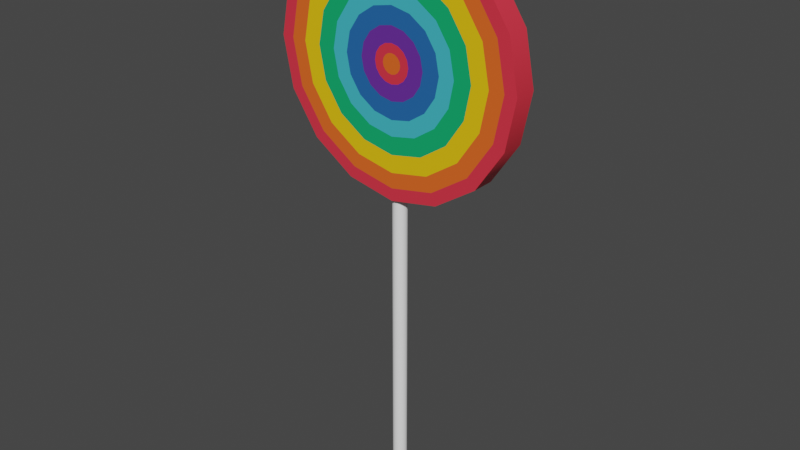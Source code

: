 # Source: LollipopAmmunition.blend  (saved by Blender 3.1.7; exported with 4.5.12 LTS)
import bpy
from mathutils import Matrix  # noqa: F401  (used for matrix-valued properties, if any)

bpy.ops.wm.read_factory_settings(use_empty=True)
scene = bpy.context.scene
scene.name = 'Scene'

# ---- collections
col_collection = bpy.data.collections.new('Collection'); scene.collection.children.link(col_collection)

# ---- materials (node trees are filled in below, after node groups)
mat_material = bpy.data.materials.new('Material')
mat_material.alpha_threshold = 0.0
mat_material.use_transparent_shadow = False
mat_material.line_color = (0.0, 0.0, 0.0, 1.0)
mat_red = bpy.data.materials.new('Red')
mat_red.use_transparent_shadow = False
mat_orange = bpy.data.materials.new('Orange')
mat_orange.use_transparent_shadow = False
mat_yellow = bpy.data.materials.new('Yellow')
mat_yellow.use_transparent_shadow = False
mat_green = bpy.data.materials.new('Green')
mat_green.use_transparent_shadow = False
mat_blue_lighter = bpy.data.materials.new('Blue-lighter')
mat_blue_lighter.use_transparent_shadow = False
mat_blue_darker = bpy.data.materials.new('Blue-darker')
mat_blue_darker.use_transparent_shadow = False
mat_purple = bpy.data.materials.new('Purple')
mat_purple.use_transparent_shadow = False

# ---- node groups
ng_auto_smooth = bpy.data.node_groups.new('Auto Smooth', 'GeometryNodeTree')
_s = ng_auto_smooth.interface.new_socket(name='Geometry', in_out='OUTPUT', socket_type='NodeSocketGeometry')
_s = ng_auto_smooth.interface.new_socket(name='Geometry', in_out='INPUT', socket_type='NodeSocketGeometry')
_s = ng_auto_smooth.interface.new_socket(name='Angle', in_out='INPUT', socket_type='NodeSocketFloat')
_s.subtype = 'ANGLE'
_s.min_value = 0.0
_s.max_value = 3.142
ng_auto_smooth.is_modifier = True
_N = ng_auto_smooth.nodes; _L = ng_auto_smooth.links
n0 = _N.new('NodeGroupOutput'); n0.name = 'Group Output'; n0.location = (480, -100)
n1 = _N.new('NodeGroupInput'); n1.name = 'Group Input'; n1.location = (-420, -300)
n2 = _N.new('NodeGroupInput'); n2.name = 'Group Input.001'; n2.location = (-60, -100)
n3 = _N.new('GeometryNodeSetShadeSmooth'); n3.name = 'Set Shade Smooth'; n3.location = (120, -100)
n3.domain = 'EDGE'
n4 = _N.new('GeometryNodeSetShadeSmooth'); n4.name = 'Set Shade Smooth.001'; n4.location = (300, -100)
n5 = _N.new('GeometryNodeInputMeshEdgeAngle'); n5.name = 'Edge Angle'; n5.location = (-420, -220)
n6 = _N.new('GeometryNodeInputEdgeSmooth'); n6.name = 'Is Edge Smooth'; n6.location = (-60, -160)
n7 = _N.new('GeometryNodeInputShadeSmooth'); n7.name = 'Is Face Smooth'; n7.location = (-240, -340)
n8 = _N.new('FunctionNodeBooleanMath'); n8.name = 'Boolean Math'; n8.location = (-60, -220)
n9 = _N.new('FunctionNodeCompare'); n9.name = 'Compare'; n9.location = (-240, -180)
n9.operation = 'LESS_EQUAL'
_L.new(n5.outputs[0], n9.inputs[0])
_L.new(n4.outputs[0], n0.inputs[0])
_L.new(n1.outputs[1], n9.inputs[1])
_L.new(n9.outputs[0], n8.inputs[0])
_L.new(n7.outputs[0], n8.inputs[1])
_L.new(n2.outputs[0], n3.inputs[0])
_L.new(n6.outputs[0], n3.inputs[1])
_L.new(n3.outputs[0], n4.inputs[0])
_L.new(n8.outputs[0], n3.inputs[2])
n0.is_active_output = True

# ---- material node trees
mat_material.use_nodes = True; mat_material.node_tree.nodes.clear()
_N = mat_material.node_tree.nodes; _L = mat_material.node_tree.links
n0 = _N.new('ShaderNodeOutputMaterial'); n0.name = 'Material Output'; n0.location = (300, 300)
n1 = _N.new('ShaderNodeBsdfPrincipled'); n1.name = 'Principled BSDF'; n1.location = (10, 300)
n1.distribution = 'GGX'
n1.subsurface_method = 'RANDOM_WALK_SKIN'
n1.inputs[0].default_value = (1.0, 1.0, 1.0, 1.0)
n1.inputs[2].default_value = 0.4
n1.inputs[3].default_value = 1.45
n1.inputs[27].default_value = (0.0, 0.0, 0.0, 1.0)
n1.inputs[28].default_value = 1.0
_L.new(n1.outputs[0], n0.inputs[0])
n0.is_active_output = True
mat_red.use_nodes = True; mat_red.node_tree.nodes.clear()
_N = mat_red.node_tree.nodes; _L = mat_red.node_tree.links
n0 = _N.new('ShaderNodeBsdfPrincipled'); n0.name = 'Principled BSDF'; n0.location = (10, 300)
n0.distribution = 'GGX'
n0.subsurface_method = 'RANDOM_WALK_SKIN'
n0.inputs[0].default_value = (0.8228, 0.0356, 0.06125, 1.0)
n0.inputs[3].default_value = 1.45
n0.inputs[27].default_value = (0.0, 0.0, 0.0, 1.0)
n0.inputs[28].default_value = 1.0
n1 = _N.new('ShaderNodeOutputMaterial'); n1.name = 'Material Output'; n1.location = (300, 300)
_L.new(n0.outputs[0], n1.inputs[0])
n1.is_active_output = True
mat_orange.use_nodes = True; mat_orange.node_tree.nodes.clear()
_N = mat_orange.node_tree.nodes; _L = mat_orange.node_tree.links
n0 = _N.new('ShaderNodeBsdfPrincipled'); n0.name = 'Principled BSDF'; n0.location = (10, 300)
n0.distribution = 'GGX'
n0.subsurface_method = 'RANDOM_WALK_SKIN'
n0.inputs[0].default_value = (0.9387, 0.1329, 0.01764, 1.0)
n0.inputs[3].default_value = 1.45
n0.inputs[27].default_value = (0.0, 0.0, 0.0, 1.0)
n0.inputs[28].default_value = 1.0
n1 = _N.new('ShaderNodeOutputMaterial'); n1.name = 'Material Output'; n1.location = (300, 300)
_L.new(n0.outputs[0], n1.inputs[0])
n1.is_active_output = True
mat_yellow.use_nodes = True; mat_yellow.node_tree.nodes.clear()
_N = mat_yellow.node_tree.nodes; _L = mat_yellow.node_tree.links
n0 = _N.new('ShaderNodeBsdfPrincipled'); n0.name = 'Principled BSDF'; n0.location = (10, 300)
n0.distribution = 'GGX'
n0.subsurface_method = 'RANDOM_WALK_SKIN'
n0.inputs[0].default_value = (0.9473, 0.5776, 0.004392, 1.0)
n0.inputs[3].default_value = 1.45
n0.inputs[27].default_value = (0.0, 0.0, 0.0, 1.0)
n0.inputs[28].default_value = 1.0
n1 = _N.new('ShaderNodeOutputMaterial'); n1.name = 'Material Output'; n1.location = (300, 300)
_L.new(n0.outputs[0], n1.inputs[0])
n1.is_active_output = True
mat_green.use_nodes = True; mat_green.node_tree.nodes.clear()
_N = mat_green.node_tree.nodes; _L = mat_green.node_tree.links
n0 = _N.new('ShaderNodeBsdfPrincipled'); n0.name = 'Principled BSDF'; n0.location = (10, 300)
n0.distribution = 'GGX'
n0.subsurface_method = 'RANDOM_WALK_SKIN'
n0.inputs[0].default_value = (0.004391, 0.4179, 0.1413, 1.0)
n0.inputs[3].default_value = 1.45
n0.inputs[27].default_value = (0.0, 0.0, 0.0, 1.0)
n0.inputs[28].default_value = 1.0
n1 = _N.new('ShaderNodeOutputMaterial'); n1.name = 'Material Output'; n1.location = (300, 300)
_L.new(n0.outputs[0], n1.inputs[0])
n1.is_active_output = True
mat_blue_lighter.use_nodes = True; mat_blue_lighter.node_tree.nodes.clear()
_N = mat_blue_lighter.node_tree.nodes; _L = mat_blue_lighter.node_tree.links
n0 = _N.new('ShaderNodeBsdfPrincipled'); n0.name = 'Principled BSDF'; n0.location = (10, 300)
n0.distribution = 'GGX'
n0.subsurface_method = 'RANDOM_WALK_SKIN'
n0.inputs[0].default_value = (0.05613, 0.5029, 0.6105, 1.0)
n0.inputs[3].default_value = 1.45
n0.inputs[27].default_value = (0.0, 0.0, 0.0, 1.0)
n0.inputs[28].default_value = 1.0
n1 = _N.new('ShaderNodeOutputMaterial'); n1.name = 'Material Output'; n1.location = (300, 300)
_L.new(n0.outputs[0], n1.inputs[0])
n1.is_active_output = True
mat_blue_darker.use_nodes = True; mat_blue_darker.node_tree.nodes.clear()
_N = mat_blue_darker.node_tree.nodes; _L = mat_blue_darker.node_tree.links
n0 = _N.new('ShaderNodeBsdfPrincipled'); n0.name = 'Principled BSDF'; n0.location = (10, 300)
n0.distribution = 'GGX'
n0.subsurface_method = 'RANDOM_WALK_SKIN'
n0.inputs[0].default_value = (0.01681, 0.1274, 0.402, 1.0)
n0.inputs[3].default_value = 1.45
n0.inputs[27].default_value = (0.0, 0.0, 0.0, 1.0)
n0.inputs[28].default_value = 1.0
n1 = _N.new('ShaderNodeOutputMaterial'); n1.name = 'Material Output'; n1.location = (300, 300)
_L.new(n0.outputs[0], n1.inputs[0])
n1.is_active_output = True
mat_purple.use_nodes = True; mat_purple.node_tree.nodes.clear()
_N = mat_purple.node_tree.nodes; _L = mat_purple.node_tree.links
n0 = _N.new('ShaderNodeBsdfPrincipled'); n0.name = 'Principled BSDF'; n0.location = (10, 300)
n0.distribution = 'GGX'
n0.subsurface_method = 'RANDOM_WALK_SKIN'
n0.inputs[0].default_value = (0.1329, 0.02732, 0.3278, 1.0)
n0.inputs[3].default_value = 1.45
n0.inputs[27].default_value = (0.0, 0.0, 0.0, 1.0)
n0.inputs[28].default_value = 1.0
n1 = _N.new('ShaderNodeOutputMaterial'); n1.name = 'Material Output'; n1.location = (300, 300)
_L.new(n0.outputs[0], n1.inputs[0])
n1.is_active_output = True

# ---- world
world_world = bpy.data.worlds.new('World'); scene.world = world_world
world_world.use_nodes = True; world_world.node_tree.nodes.clear()
_N = world_world.node_tree.nodes; _L = world_world.node_tree.links
n0 = _N.new('ShaderNodeOutputWorld'); n0.name = 'World Output'; n0.location = (300, 300)
n1 = _N.new('ShaderNodeBackground'); n1.name = 'Background'; n1.location = (10, 300)
n1.inputs[0].default_value = (0.05088, 0.05088, 0.05088, 1.0)
_L.new(n1.outputs[0], n0.inputs[0])
n0.is_active_output = True
world_world.color = (0.05088, 0.05088, 0.05088)
world_world.use_sun_shadow = False
world_world.sun_shadow_jitter_overblur = 0.0

# ---- meshes
me_cylinder = bpy.data.meshes.new('Cylinder')
me_cylinder.from_pydata([(0.0, 1.0, -1.0), (0.0, 1.0, 1.0), (0.3827, 0.9239, -1.0), (0.3827, 0.9239, 1.0), (0.7071, 0.7071, -1.0), (0.7071, 0.7071, 1.0), (0.9239, 0.3827, -1.0), (0.9239, 0.3827, 1.0), (1.0, -4.371e-08, -1.0), (1.0, -4.371e-08, 1.0), (0.9239, -0.3827, -1.0), (0.9239, -0.3827, 1.0), (0.7071, -0.7071, -1.0), (0.7071, -0.7071, 1.0), (0.3827, -0.9239, -1.0), (0.3827, -0.9239, 1.0), (-8.742e-08, -1.0, -1.0), (-8.742e-08, -1.0, 1.0), (-0.3827, -0.9239, -1.0), (-0.3827, -0.9239, 1.0), (-0.7071, -0.7071, -1.0), (-0.7071, -0.7071, 1.0), (-0.9239, -0.3827, -1.0), (-0.9239, -0.3827, 1.0), (-1.0, 1.192e-08, -1.0), (-1.0, 1.192e-08, 1.0), (-0.9239, 0.3827, -1.0), (-0.9239, 0.3827, 1.0), (-0.7071, 0.7071, -1.0), (-0.7071, 0.7071, 1.0), (-0.3827, 0.9239, -1.0), (-0.3827, 0.9239, 1.0)], [], [(0, 1, 3, 2), (2, 3, 5, 4), (4, 5, 7, 6), (6, 7, 9, 8), (8, 9, 11, 10), (10, 11, 13, 12), (12, 13, 15, 14), (14, 15, 17, 16), (16, 17, 19, 18), (18, 19, 21, 20), (20, 21, 23, 22), (22, 23, 25, 24), (24, 25, 27, 26), (26, 27, 29, 28), (3, 1, 31, 29, 27, 25, 23, 21, 19, 17, 15, 13, 11, 9, 7, 5), (28, 29, 31, 30), (30, 31, 1, 0), (0, 2, 4, 6, 8, 10, 12, 14, 16, 18, 20, 22, 24, 26, 28, 30)])
me_cylinder.polygons.foreach_set('use_smooth', [True] * 18)
_uv = me_cylinder.uv_layers.new(name='UVMap')
_uv.uv.foreach_set('vector', [1.0, 0.5, 1.0, 1.0, 0.9375, 1.0, 0.9375, 0.5, 0.9375, 0.5, 0.9375, 1.0, 0.875, 1.0, 0.875, 0.5, 0.875, 0.5, 0.875, 1.0, 0.8125, 1.0, 0.8125, 0.5, 0.8125, 0.5, 0.8125, 1.0, 0.75, 1.0, 0.75, 0.5, 0.75, 0.5, 0.75, 1.0, 0.6875, 1.0, 0.6875, 0.5, 0.6875, 0.5, 0.6875, 1.0, 0.625, 1.0, 0.625, 0.5, 0.625, 0.5, 0.625, 1.0, 0.5625, 1.0, 0.5625, 0.5, 0.5625, 0.5, 0.5625, 1.0, 0.5, 1.0, 0.5, 0.5, 0.5, 0.5, 0.5, 1.0, 0.4375, 1.0, 0.4375, 0.5, 0.4375, 0.5, 0.4375, 1.0, 0.375, 1.0, 0.375, 0.5, 0.375, 0.5, 0.375, 1.0, 0.3125, 1.0, 0.3125, 0.5, 0.3125, 0.5, 0.3125, 1.0, 0.25, 1.0, 0.25, 0.5, 0.25, 0.5, 0.25, 1.0, 0.1875, 1.0, 0.1875, 0.5, 0.1875, 0.5, 0.1875, 1.0, 0.125, 1.0, 0.125, 0.5, 0.3418, 0.4717, 0.25, 0.49, 0.1582, 0.4717, 0.08029, 0.4197, 0.02827, 0.3418, 0.01, 0.25, 0.02827, 0.1582, 0.08029, 0.08029, 0.1582, 0.02827, 0.25, 0.01, 0.3418, 0.02827, 0.4197, 0.08029, 0.4717, 0.1582, 0.49, 0.25, 0.4717, 0.3418, 0.4197, 0.4197, 0.125, 0.5, 0.125, 1.0, 0.0625, 1.0, 0.0625, 0.5, 0.0625, 0.5, 0.0625, 1.0, 0.0, 1.0, 0.0, 0.5, 0.75, 0.49, 0.8418, 0.4717, 0.9197, 0.4197, 0.9717, 0.3418, 0.99, 0.25, 0.9717, 0.1582, 0.9197, 0.08029, 0.8418, 0.02827, 0.75, 0.01, 0.6582, 0.02827, 0.5803, 0.08029, 0.5283, 0.1582, 0.51, 0.25, 0.5283, 0.3418, 0.5803, 0.4197, 0.6582, 0.4717])
me_cylinder.materials.append(mat_material)
me_cylinder.use_remesh_fix_poles = True
me_cylinder.use_remesh_preserve_attributes = False
me_cylinder.update()
me_cylinder_001 = bpy.data.meshes.new('Cylinder.001')
me_cylinder_001.from_pydata([(-6.779e-08, 0.07435, -1.0), (-6.522e-08, 0.07435, 1.0), (0.02845, 0.06869, -1.0), (0.02845, 0.06869, 1.0), (0.05257, 0.05257, -1.0), (0.05257, 0.05257, 1.0), (0.06869, 0.02845, -1.0), (0.06869, 0.02845, 1.0), (0.07435, -7.677e-08, -1.0), (0.07435, -9.737e-08, 1.0), (0.06869, -0.02845, -1.0), (0.06869, -0.02845, 1.0), (0.05257, -0.05257, -1.0), (0.05257, -0.05257, 1.0), (0.02845, -0.06869, -1.0), (0.02845, -0.06869, 1.0), (-9.974e-08, -0.07435, -1.0), (-1.057e-07, -0.07435, 1.0), (-0.02845, -0.06869, -1.0), (-0.02845, -0.06869, 1.0), (-0.05257, -0.05257, -1.0), (-0.05257, -0.05257, 1.0), (-0.06869, -0.02845, -1.0), (-0.06869, -0.02845, 1.0), (-0.07435, 2.456e-08, -1.0), (-0.07435, -2.347e-08, 1.0), (-0.06869, 0.02845, -1.0), (-0.06869, 0.02845, 1.0), (-0.05257, 0.05257, -1.0), (-0.05257, 0.05257, 1.0), (-0.02845, 0.06869, -1.0), (-0.02845, 0.06869, 1.0), (0.0, 1.0, -1.0), (0.3827, 0.9239, -1.0), (0.3827, 0.9239, 1.0), (0.0, 1.0, 1.0), (0.7071, 0.7071, -1.0), (0.7071, 0.7071, 1.0), (0.9239, 0.3827, -1.0), (0.9239, 0.3827, 1.0), (1.0, -4.371e-08, -1.0), (1.0, -4.371e-08, 1.0), (0.9239, -0.3827, -1.0), (0.9239, -0.3827, 1.0), (0.7071, -0.7071, -1.0), (0.7071, -0.7071, 1.0), (0.3827, -0.9239, -1.0), (0.3827, -0.9239, 1.0), (-8.742e-08, -1.0, -1.0), (-8.742e-08, -1.0, 1.0), (-0.3827, -0.9239, -1.0), (-0.3827, -0.9239, 1.0), (-0.7071, -0.7071, -1.0), (-0.7071, -0.7071, 1.0), (-0.9239, -0.3827, -1.0), (-0.9239, -0.3827, 1.0), (-1.0, 1.192e-08, -1.0), (-1.0, 1.192e-08, 1.0), (-0.9239, 0.3827, -1.0), (-0.9239, 0.3827, 1.0), (-0.7071, 0.7071, -1.0), (-0.7071, 0.7071, 1.0), (-0.3827, 0.9239, -1.0), (-0.3827, 0.9239, 1.0), (-6.538e-09, 0.9044, -1.0), (0.3461, 0.8355, -1.0), (0.3461, 0.8355, 1.0), (-6.538e-09, 0.9044, 1.0), (0.6395, 0.6395, -1.0), (0.6395, 0.6395, 1.0), (0.8355, 0.3461, -1.0), (0.8355, 0.3461, 1.0), (0.9044, -4.807e-08, -1.0), (0.9044, -4.807e-08, 1.0), (0.8355, -0.3461, -1.0), (0.8355, -0.3461, 1.0), (0.6395, -0.6395, -1.0), (0.6395, -0.6395, 1.0), (0.3461, -0.8355, -1.0), (0.3461, -0.8355, 1.0), (-8.088e-08, -0.9044, -1.0), (-8.088e-08, -0.9044, 1.0), (-0.3461, -0.8355, -1.0), (-0.3461, -0.8355, 1.0), (-0.6395, -0.6395, -1.0), (-0.6395, -0.6395, 1.0), (-0.8355, -0.3461, -1.0), (-0.8355, -0.3461, 1.0), (-0.9044, 5.387e-09, -1.0), (-0.9044, 5.387e-09, 1.0), (-0.8355, 0.3461, -1.0), (-0.8355, 0.3461, 1.0), (-0.6395, 0.6395, -1.0), (-0.6395, 0.6395, 1.0), (-0.3461, 0.8355, -1.0), (-0.3461, 0.8355, 1.0), (-1.369e-08, 0.7866, -1.0), (0.301, 0.7268, -1.0), (0.301, 0.7268, 1.0), (-1.369e-08, 0.7866, 1.0), (0.5562, 0.5562, -1.0), (0.5562, 0.5562, 1.0), (0.7268, 0.301, -1.0), (0.7268, 0.301, 1.0), (0.7866, -5.344e-08, -1.0), (0.7866, -5.344e-08, 1.0), (0.7268, -0.301, -1.0), (0.7268, -0.301, 1.0), (0.5562, -0.5562, -1.0), (0.5562, -0.5562, 1.0), (0.301, -0.7268, -1.0), (0.301, -0.7268, 1.0), (-7.284e-08, -0.7866, -1.0), (-7.284e-08, -0.7866, 1.0), (-0.301, -0.7268, -1.0), (-0.301, -0.7268, 1.0), (-0.5562, -0.5562, -1.0), (-0.5562, -0.5562, 1.0), (-0.7268, -0.301, -1.0), (-0.7268, -0.301, 1.0), (-0.7866, -3.556e-09, -1.0), (-0.7866, -3.556e-09, 1.0), (-0.7268, 0.301, -1.0), (-0.7268, 0.301, 1.0), (-0.5562, 0.5562, -1.0), (-0.5562, 0.5562, 1.0), (-0.301, 0.7268, -1.0), (-0.301, 0.7268, 1.0), (-2.495e-08, 0.6519, -1.0), (0.2495, 0.6023, -1.0), (0.2495, 0.6023, 1.0), (-2.393e-08, 0.6519, 1.0), (0.461, 0.461, -1.0), (0.461, 0.461, 1.0), (0.6023, 0.2495, -1.0), (0.6023, 0.2495, 1.0), (0.6519, -5.855e-08, -1.0), (0.6519, -5.855e-08, 1.0), (0.6023, -0.2495, -1.0), (0.6023, -0.2495, 1.0), (0.461, -0.461, -1.0), (0.461, -0.461, 1.0), (0.2495, -0.6023, -1.0), (0.2495, -0.6023, 1.0), (-6.567e-08, -0.6519, -1.0), (-6.669e-08, -0.6519, 1.0), (-0.2495, -0.6023, -1.0), (-0.2495, -0.6023, 1.0), (-0.461, -0.461, -1.0), (-0.461, -0.461, 1.0), (-0.6023, -0.2495, -1.0), (-0.6023, -0.2495, 1.0), (-0.6519, -1.584e-08, -1.0), (-0.6519, -1.379e-08, 1.0), (-0.6023, 0.2495, -1.0), (-0.6023, 0.2495, 1.0), (-0.461, 0.461, -1.0), (-0.461, 0.461, 1.0), (-0.2495, 0.6023, -1.0), (-0.2495, 0.6023, 1.0), (-3.528e-08, 0.516, -1.0), (0.1974, 0.4767, -1.0), (0.1974, 0.4767, 1.0), (-3.219e-08, 0.516, 1.0), (0.3648, 0.3648, -1.0), (0.3648, 0.3648, 1.0), (0.4767, 0.1974, -1.0), (0.4767, 0.1974, 1.0), (0.516, -6.475e-08, -1.0), (0.516, -6.475e-08, 1.0), (0.4767, -0.1974, -1.0), (0.4767, -0.1974, 1.0), (0.3648, -0.3648, -1.0), (0.3648, -0.3648, 1.0), (0.1974, -0.4767, -1.0), (0.1974, -0.4767, 1.0), (-5.741e-08, -0.516, -1.0), (-5.843e-08, -0.516, 1.0), (-0.1974, -0.4767, -1.0), (-0.1974, -0.4767, 1.0), (-0.3648, -0.3648, -1.0), (-0.3648, -0.3648, 1.0), (-0.4767, -0.1974, -1.0), (-0.4767, -0.1974, 1.0), (-0.516, -2.72e-08, -1.0), (-0.516, -2.515e-08, 1.0), (-0.4767, 0.1974, -1.0), (-0.4767, 0.1974, 1.0), (-0.3648, 0.3648, -1.0), (-0.3648, 0.3648, 1.0), (-0.1974, 0.4767, -1.0), (-0.1974, 0.4767, 1.0), (-4.348e-08, 0.396, -1.0), (0.1515, 0.3658, -1.0), (0.1515, 0.3658, 1.0), (-4.039e-08, 0.396, 1.0), (0.28, 0.28, -1.0), (0.28, 0.28, 1.0), (0.3658, 0.1515, -1.0), (0.3658, 0.1515, 1.0), (0.396, -7.204e-08, -1.0), (0.396, -8.207e-08, 1.0), (0.3658, -0.1515, -1.0), (0.3658, -0.1515, 1.0), (0.28, -0.28, -1.0), (0.28, -0.28, 1.0), (0.1515, -0.3658, -1.0), (0.1515, -0.3658, 1.0), (-6.652e-08, -0.396, -1.0), (-6.755e-08, -0.396, 1.0), (-0.1515, -0.3658, -1.0), (-0.1515, -0.3658, 1.0), (-0.28, -0.28, -1.0), (-0.28, -0.28, 1.0), (-0.3658, -0.1515, -1.0), (-0.3658, -0.1515, 1.0), (-0.396, -1.9e-08, -1.0), (-0.396, -2.606e-08, 1.0), (-0.3658, 0.1515, -1.0), (-0.3658, 0.1515, 1.0), (-0.28, 0.28, -1.0), (-0.28, 0.28, 1.0), (-0.1515, 0.3658, -1.0), (-0.1515, 0.3658, 1.0), (-5.362e-08, 0.2625, -1.0), (0.1005, 0.2425, -1.0), (0.1005, 0.2425, 1.0), (-5.053e-08, 0.2625, 1.0), (0.1856, 0.1856, -1.0), (0.1856, 0.1856, 1.0), (0.2425, 0.1005, -1.0), (0.2425, 0.1005, 1.0), (0.2625, -8.015e-08, -1.0), (0.2625, -8.916e-08, 1.0), (0.2425, -0.1005, -1.0), (0.2425, -0.1005, 1.0), (0.1856, -0.1856, -1.0), (0.1856, -0.1856, 1.0), (0.1005, -0.2425, -1.0), (0.1005, -0.2425, 1.0), (-7.869e-08, -0.2625, -1.0), (-7.87e-08, -0.2625, 1.0), (-0.1005, -0.2425, -1.0), (-0.1005, -0.2425, 1.0), (-0.1856, -0.1856, -1.0), (-0.1856, -0.1856, 1.0), (-0.2425, -0.1005, -1.0), (-0.2425, -0.1005, 1.0), (-0.2625, -9.872e-09, -1.0), (-0.2625, -2.708e-08, 1.0), (-0.2425, 0.1005, -1.0), (-0.2425, 0.1005, 1.0), (-0.1856, 0.1856, -1.0), (-0.1856, 0.1856, 1.0), (-0.1005, 0.2425, -1.0), (-0.1005, 0.2425, 1.0), (-6.365e-08, 0.1425, -1.0), (0.05454, 0.1317, -1.0), (0.05454, 0.1317, 1.0), (-6.056e-08, 0.1425, 1.0), (0.1008, 0.1008, -1.0), (0.1008, 0.1008, 1.0), (0.1317, 0.05454, -1.0), (0.1317, 0.05454, 1.0), (0.1425, -7.833e-08, -1.0), (0.1425, -9.737e-08, 1.0), (0.1317, -0.05454, -1.0), (0.1317, -0.05454, 1.0), (0.1008, -0.1008, -1.0), (0.1008, -0.1008, 1.0), (0.05454, -0.1317, -1.0), (0.05454, -0.1317, 1.0), (-9.145e-08, -0.1425, -1.0), (-8.964e-08, -0.1425, 1.0), (-0.05454, -0.1317, -1.0), (-0.05454, -0.1317, 1.0), (-0.1008, -0.1008, -1.0), (-0.1008, -0.1008, 1.0), (-0.1317, -0.05454, -1.0), (-0.1317, -0.05454, 1.0), (-0.1425, 1.11e-08, -1.0), (-0.1425, -3.072e-08, 1.0), (-0.1317, 0.05454, -1.0), (-0.1317, 0.05454, 1.0), (-0.1008, 0.1008, -1.0), (-0.1008, 0.1008, 1.0), (-0.05454, 0.1317, -1.0), (-0.05454, 0.1317, 1.0)], [], [(32, 35, 34, 33), (33, 34, 37, 36), (36, 37, 39, 38), (38, 39, 41, 40), (40, 41, 43, 42), (42, 43, 45, 44), (44, 45, 47, 46), (46, 47, 49, 48), (48, 49, 51, 50), (50, 51, 53, 52), (52, 53, 55, 54), (54, 55, 57, 56), (56, 57, 59, 58), (58, 59, 61, 60), (3, 1, 31, 29, 27, 25, 23, 21, 19, 17, 15, 13, 11, 9, 7, 5), (60, 61, 63, 62), (62, 63, 35, 32), (0, 2, 4, 6, 8, 10, 12, 14, 16, 18, 20, 22, 24, 26, 28, 30), (65, 64, 32, 33), (67, 66, 34, 35), (68, 65, 33, 36), (66, 69, 37, 34), (70, 68, 36, 38), (69, 71, 39, 37), (72, 70, 38, 40), (71, 73, 41, 39), (74, 72, 40, 42), (73, 75, 43, 41), (76, 74, 42, 44), (75, 77, 45, 43), (78, 76, 44, 46), (77, 79, 47, 45), (80, 78, 46, 48), (79, 81, 49, 47), (82, 80, 48, 50), (81, 83, 51, 49), (84, 82, 50, 52), (83, 85, 53, 51), (86, 84, 52, 54), (85, 87, 55, 53), (88, 86, 54, 56), (87, 89, 57, 55), (90, 88, 56, 58), (89, 91, 59, 57), (92, 90, 58, 60), (91, 93, 61, 59), (94, 92, 60, 62), (93, 95, 63, 61), (64, 94, 62, 32), (95, 67, 35, 63), (97, 96, 64, 65), (99, 98, 66, 67), (100, 97, 65, 68), (98, 101, 69, 66), (102, 100, 68, 70), (101, 103, 71, 69), (104, 102, 70, 72), (103, 105, 73, 71), (106, 104, 72, 74), (105, 107, 75, 73), (108, 106, 74, 76), (107, 109, 77, 75), (110, 108, 76, 78), (109, 111, 79, 77), (112, 110, 78, 80), (111, 113, 81, 79), (114, 112, 80, 82), (113, 115, 83, 81), (116, 114, 82, 84), (115, 117, 85, 83), (118, 116, 84, 86), (117, 119, 87, 85), (120, 118, 86, 88), (119, 121, 89, 87), (122, 120, 88, 90), (121, 123, 91, 89), (124, 122, 90, 92), (123, 125, 93, 91), (126, 124, 92, 94), (125, 127, 95, 93), (96, 126, 94, 64), (127, 99, 67, 95), (129, 128, 96, 97), (131, 130, 98, 99), (132, 129, 97, 100), (130, 133, 101, 98), (134, 132, 100, 102), (133, 135, 103, 101), (136, 134, 102, 104), (135, 137, 105, 103), (138, 136, 104, 106), (137, 139, 107, 105), (140, 138, 106, 108), (139, 141, 109, 107), (142, 140, 108, 110), (141, 143, 111, 109), (144, 142, 110, 112), (143, 145, 113, 111), (146, 144, 112, 114), (145, 147, 115, 113), (148, 146, 114, 116), (147, 149, 117, 115), (150, 148, 116, 118), (149, 151, 119, 117), (152, 150, 118, 120), (151, 153, 121, 119), (154, 152, 120, 122), (153, 155, 123, 121), (156, 154, 122, 124), (155, 157, 125, 123), (158, 156, 124, 126), (157, 159, 127, 125), (128, 158, 126, 96), (159, 131, 99, 127), (161, 160, 128, 129), (163, 162, 130, 131), (164, 161, 129, 132), (162, 165, 133, 130), (166, 164, 132, 134), (165, 167, 135, 133), (168, 166, 134, 136), (167, 169, 137, 135), (170, 168, 136, 138), (169, 171, 139, 137), (172, 170, 138, 140), (171, 173, 141, 139), (174, 172, 140, 142), (173, 175, 143, 141), (176, 174, 142, 144), (175, 177, 145, 143), (178, 176, 144, 146), (177, 179, 147, 145), (180, 178, 146, 148), (179, 181, 149, 147), (182, 180, 148, 150), (181, 183, 151, 149), (184, 182, 150, 152), (183, 185, 153, 151), (186, 184, 152, 154), (185, 187, 155, 153), (188, 186, 154, 156), (187, 189, 157, 155), (190, 188, 156, 158), (189, 191, 159, 157), (160, 190, 158, 128), (191, 163, 131, 159), (193, 192, 160, 161), (195, 194, 162, 163), (196, 193, 161, 164), (194, 197, 165, 162), (198, 196, 164, 166), (197, 199, 167, 165), (200, 198, 166, 168), (199, 201, 169, 167), (202, 200, 168, 170), (201, 203, 171, 169), (204, 202, 170, 172), (203, 205, 173, 171), (206, 204, 172, 174), (205, 207, 175, 173), (208, 206, 174, 176), (207, 209, 177, 175), (210, 208, 176, 178), (209, 211, 179, 177), (212, 210, 178, 180), (211, 213, 181, 179), (214, 212, 180, 182), (213, 215, 183, 181), (216, 214, 182, 184), (215, 217, 185, 183), (218, 216, 184, 186), (217, 219, 187, 185), (220, 218, 186, 188), (219, 221, 189, 187), (222, 220, 188, 190), (221, 223, 191, 189), (192, 222, 190, 160), (223, 195, 163, 191), (225, 224, 192, 193), (227, 226, 194, 195), (228, 225, 193, 196), (226, 229, 197, 194), (230, 228, 196, 198), (229, 231, 199, 197), (232, 230, 198, 200), (231, 233, 201, 199), (234, 232, 200, 202), (233, 235, 203, 201), (236, 234, 202, 204), (235, 237, 205, 203), (238, 236, 204, 206), (237, 239, 207, 205), (240, 238, 206, 208), (239, 241, 209, 207), (242, 240, 208, 210), (241, 243, 211, 209), (244, 242, 210, 212), (243, 245, 213, 211), (246, 244, 212, 214), (245, 247, 215, 213), (248, 246, 214, 216), (247, 249, 217, 215), (250, 248, 216, 218), (249, 251, 219, 217), (252, 250, 218, 220), (251, 253, 221, 219), (254, 252, 220, 222), (253, 255, 223, 221), (224, 254, 222, 192), (255, 227, 195, 223), (257, 256, 224, 225), (259, 258, 226, 227), (260, 257, 225, 228), (258, 261, 229, 226), (262, 260, 228, 230), (261, 263, 231, 229), (264, 262, 230, 232), (263, 265, 233, 231), (266, 264, 232, 234), (265, 267, 235, 233), (268, 266, 234, 236), (267, 269, 237, 235), (270, 268, 236, 238), (269, 271, 239, 237), (272, 270, 238, 240), (271, 273, 241, 239), (274, 272, 240, 242), (273, 275, 243, 241), (276, 274, 242, 244), (275, 277, 245, 243), (278, 276, 244, 246), (277, 279, 247, 245), (280, 278, 246, 248), (279, 281, 249, 247), (282, 280, 248, 250), (281, 283, 251, 249), (284, 282, 250, 252), (283, 285, 253, 251), (286, 284, 252, 254), (285, 287, 255, 253), (256, 286, 254, 224), (287, 259, 227, 255), (2, 0, 256, 257), (1, 3, 258, 259), (4, 2, 257, 260), (3, 5, 261, 258), (6, 4, 260, 262), (5, 7, 263, 261), (8, 6, 262, 264), (7, 9, 265, 263), (10, 8, 264, 266), (9, 11, 267, 265), (12, 10, 266, 268), (11, 13, 269, 267), (14, 12, 268, 270), (13, 15, 271, 269), (16, 14, 270, 272), (15, 17, 273, 271), (18, 16, 272, 274), (17, 19, 275, 273), (20, 18, 274, 276), (19, 21, 277, 275), (22, 20, 276, 278), (21, 23, 279, 277), (24, 22, 278, 280), (23, 25, 281, 279), (26, 24, 280, 282), (25, 27, 283, 281), (28, 26, 282, 284), (27, 29, 285, 283), (30, 28, 284, 286), (29, 31, 287, 285), (0, 30, 286, 256), (31, 1, 259, 287)])
me_cylinder_001.polygons.foreach_set('use_smooth', [True] * 274)
me_cylinder_001.polygons.foreach_set('material_index', [0, 0, 0, 0, 0, 0, 0, 0, 0, 0, 0, 0, 0, 0, 1, 0, 0, 1, 0, 0, 0, 0, 0, 0, 0, 0, 0, 0, 0, 0, 0, 0, 0, 0, 0, 0, 0, 0, 0, 0, 0, 0, 0, 0, 0, 0, 0, 0, 0, 0, 1, 1, 1, 1, 1, 1, 1, 1, 1, 1, 1, 1, 1, 1, 1, 1, 1, 1, 1, 1, 1, 1, 1, 1, 1, 1, 1, 1, 1, 1, 1, 1, 2, 2, 2, 2, 2, 2, 2, 2, 2, 2, 2, 2, 2, 2, 2, 2, 2, 2, 2, 2, 2, 2, 2, 2, 2, 2, 2, 2, 2, 2, 2, 2, 3, 3, 3, 3, 3, 3, 3, 3, 3, 3, 3, 3, 3, 3, 3, 3, 3, 3, 3, 3, 3, 3, 3, 3, 3, 3, 3, 3, 3, 3, 3, 3, 4, 4, 4, 4, 4, 4, 4, 4, 4, 4, 4, 4, 4, 4, 4, 4, 4, 4, 4, 4, 4, 4, 4, 4, 4, 4, 4, 4, 4, 4, 4, 4, 5, 5, 5, 5, 5, 5, 5, 5, 5, 5, 5, 5, 5, 5, 5, 5, 5, 5, 5, 5, 5, 5, 5, 5, 5, 5, 5, 5, 5, 5, 5, 5, 6, 6, 6, 6, 6, 6, 6, 6, 6, 6, 6, 6, 6, 6, 6, 6, 6, 6, 6, 6, 6, 6, 6, 6, 6, 6, 6, 6, 6, 6, 6, 6, 0, 0, 0, 0, 0, 0, 0, 0, 0, 0, 0, 0, 0, 0, 0, 0, 0, 0, 0, 0, 0, 0, 0, 0, 0, 0, 0, 0, 0, 0, 0, 0])
_uv = me_cylinder_001.uv_layers.new(name='UVMap')
_uv.uv.foreach_set('vector', [1.0, 0.5, 1.0, 1.0, 0.9375, 1.0, 0.9375, 0.5, 0.9375, 0.5, 0.9375, 1.0, 0.875, 1.0, 0.875, 0.5, 0.875, 0.5, 0.875, 1.0, 0.8125, 1.0, 0.8125, 0.5, 0.8125, 0.5, 0.8125, 1.0, 0.75, 1.0, 0.75, 0.5, 0.75, 0.5, 0.75, 1.0, 0.6875, 1.0, 0.6875, 0.5, 0.6875, 0.5, 0.6875, 1.0, 0.625, 1.0, 0.625, 0.5, 0.625, 0.5, 0.625, 1.0, 0.5625, 1.0, 0.5625, 0.5, 0.5625, 0.5, 0.5625, 1.0, 0.5, 1.0, 0.5, 0.5, 0.5, 0.5, 0.5, 1.0, 0.4375, 1.0, 0.4375, 0.5, 0.4375, 0.5, 0.4375, 1.0, 0.375, 1.0, 0.375, 0.5, 0.375, 0.5, 0.375, 1.0, 0.3125, 1.0, 0.3125, 0.5, 0.3125, 0.5, 0.3125, 1.0, 0.25, 1.0, 0.25, 0.5, 0.25, 0.5, 0.25, 1.0, 0.1875, 1.0, 0.1875, 0.5, 0.1875, 0.5, 0.1875, 1.0, 0.125, 1.0, 0.125, 0.5, 0.2568, 0.2665, 0.25, 0.2678, 0.2432, 0.2665, 0.2374, 0.2626, 0.2335, 0.2568, 0.2322, 0.25, 0.2335, 0.2432, 0.2374, 0.2374, 0.2432, 0.2335, 0.25, 0.2322, 0.2568, 0.2335, 0.2626, 0.2374, 0.2665, 0.2432, 0.2678, 0.25, 0.2665, 0.2568, 0.2626, 0.2626, 0.125, 0.5, 0.125, 1.0, 0.0625, 1.0, 0.0625, 0.5, 0.0625, 0.5, 0.0625, 1.0, 0.0, 1.0, 0.0, 0.5, 0.75, 0.2678, 0.7568, 0.2665, 0.7626, 0.2626, 0.7665, 0.2568, 0.7678, 0.25, 0.7665, 0.2432, 0.7626, 0.2374, 0.7568, 0.2335, 0.75, 0.2322, 0.7432, 0.2335, 0.7374, 0.2374, 0.7335, 0.2432, 0.7322, 0.25, 0.7335, 0.2568, 0.7374, 0.2626, 0.7432, 0.2665, 0.8331, 0.4505, 0.75, 0.467, 0.75, 0.49, 0.8418, 0.4717, 0.25, 0.467, 0.3331, 0.4505, 0.3418, 0.4717, 0.25, 0.49, 0.9035, 0.4035, 0.8331, 0.4505, 0.8418, 0.4717, 0.9197, 0.4197, 0.3331, 0.4505, 0.4035, 0.4035, 0.4197, 0.4197, 0.3418, 0.4717, 0.9505, 0.3331, 0.9035, 0.4035, 0.9197, 0.4197, 0.9717, 0.3418, 0.4035, 0.4035, 0.4505, 0.3331, 0.4717, 0.3418, 0.4197, 0.4197, 0.967, 0.25, 0.9505, 0.3331, 0.9717, 0.3418, 0.99, 0.25, 0.4505, 0.3331, 0.467, 0.25, 0.49, 0.25, 0.4717, 0.3418, 0.9505, 0.1669, 0.967, 0.25, 0.99, 0.25, 0.9717, 0.1582, 0.467, 0.25, 0.4505, 0.1669, 0.4717, 0.1582, 0.49, 0.25, 0.9035, 0.09652, 0.9505, 0.1669, 0.9717, 0.1582, 0.9197, 0.08029, 0.4505, 0.1669, 0.4035, 0.09652, 0.4197, 0.08029, 0.4717, 0.1582, 0.8331, 0.04947, 0.9035, 0.09652, 0.9197, 0.08029, 0.8418, 0.02827, 0.4035, 0.09652, 0.3331, 0.04947, 0.3418, 0.02827, 0.4197, 0.08029, 0.75, 0.03295, 0.8331, 0.04947, 0.8418, 0.02827, 0.75, 0.01, 0.3331, 0.04947, 0.25, 0.03295, 0.25, 0.01, 0.3418, 0.02827, 0.6669, 0.04947, 0.75, 0.03295, 0.75, 0.01, 0.6582, 0.02827, 0.25, 0.03295, 0.1669, 0.04947, 0.1582, 0.02827, 0.25, 0.01, 0.5965, 0.09652, 0.6669, 0.04947, 0.6582, 0.02827, 0.5803, 0.08029, 0.1669, 0.04947, 0.09652, 0.09652, 0.08029, 0.08029, 0.1582, 0.02827, 0.5495, 0.1669, 0.5965, 0.09652, 0.5803, 0.08029, 0.5283, 0.1582, 0.09652, 0.09652, 0.04947, 0.1669, 0.02827, 0.1582, 0.08029, 0.08029, 0.533, 0.25, 0.5495, 0.1669, 0.5283, 0.1582, 0.51, 0.25, 0.04947, 0.1669, 0.03295, 0.25, 0.01, 0.25, 0.02827, 0.1582, 0.5495, 0.3331, 0.533, 0.25, 0.51, 0.25, 0.5283, 0.3418, 0.03295, 0.25, 0.04947, 0.3331, 0.02827, 0.3418, 0.01, 0.25, 0.5965, 0.4035, 0.5495, 0.3331, 0.5283, 0.3418, 0.5803, 0.4197, 0.04947, 0.3331, 0.09652, 0.4035, 0.08029, 0.4197, 0.02827, 0.3418, 0.6669, 0.4505, 0.5965, 0.4035, 0.5803, 0.4197, 0.6582, 0.4717, 0.09652, 0.4035, 0.1669, 0.4505, 0.1582, 0.4717, 0.08029, 0.4197, 0.75, 0.467, 0.6669, 0.4505, 0.6582, 0.4717, 0.75, 0.49, 0.1669, 0.4505, 0.25, 0.467, 0.25, 0.49, 0.1582, 0.4717, 0.8222, 0.4244, 0.75, 0.4388, 0.75, 0.467, 0.8331, 0.4505, 0.25, 0.4388, 0.3222, 0.4244, 0.3331, 0.4505, 0.25, 0.467, 0.8835, 0.3835, 0.8222, 0.4244, 0.8331, 0.4505, 0.9035, 0.4035, 0.3222, 0.4244, 0.3835, 0.3835, 0.4035, 0.4035, 0.3331, 0.4505, 0.9244, 0.3222, 0.8835, 0.3835, 0.9035, 0.4035, 0.9505, 0.3331, 0.3835, 0.3835, 0.4244, 0.3222, 0.4505, 0.3331, 0.4035, 0.4035, 0.9388, 0.25, 0.9244, 0.3222, 0.9505, 0.3331, 0.967, 0.25, 0.4244, 0.3222, 0.4388, 0.25, 0.467, 0.25, 0.4505, 0.3331, 0.9244, 0.1778, 0.9388, 0.25, 0.967, 0.25, 0.9505, 0.1669, 0.4388, 0.25, 0.4244, 0.1778, 0.4505, 0.1669, 0.467, 0.25, 0.8835, 0.1165, 0.9244, 0.1778, 0.9505, 0.1669, 0.9035, 0.09652, 0.4244, 0.1778, 0.3835, 0.1165, 0.4035, 0.09652, 0.4505, 0.1669, 0.8222, 0.07558, 0.8835, 0.1165, 0.9035, 0.09652, 0.8331, 0.04947, 0.3835, 0.1165, 0.3222, 0.07558, 0.3331, 0.04947, 0.4035, 0.09652, 0.75, 0.0612, 0.8222, 0.07558, 0.8331, 0.04947, 0.75, 0.03295, 0.3222, 0.07558, 0.25, 0.0612, 0.25, 0.03295, 0.3331, 0.04947, 0.6778, 0.07558, 0.75, 0.0612, 0.75, 0.03295, 0.6669, 0.04947, 0.25, 0.0612, 0.1778, 0.07558, 0.1669, 0.04947, 0.25, 0.03295, 0.6165, 0.1165, 0.6778, 0.07558, 0.6669, 0.04947, 0.5965, 0.09652, 0.1778, 0.07558, 0.1165, 0.1165, 0.09652, 0.09652, 0.1669, 0.04947, 0.5756, 0.1778, 0.6165, 0.1165, 0.5965, 0.09652, 0.5495, 0.1669, 0.1165, 0.1165, 0.07558, 0.1778, 0.04947, 0.1669, 0.09652, 0.09652, 0.5612, 0.25, 0.5756, 0.1778, 0.5495, 0.1669, 0.533, 0.25, 0.07558, 0.1778, 0.0612, 0.25, 0.03295, 0.25, 0.04947, 0.1669, 0.5756, 0.3222, 0.5612, 0.25, 0.533, 0.25, 0.5495, 0.3331, 0.0612, 0.25, 0.07558, 0.3222, 0.04947, 0.3331, 0.03295, 0.25, 0.6165, 0.3835, 0.5756, 0.3222, 0.5495, 0.3331, 0.5965, 0.4035, 0.07558, 0.3222, 0.1165, 0.3835, 0.09652, 0.4035, 0.04947, 0.3331, 0.6778, 0.4244, 0.6165, 0.3835, 0.5965, 0.4035, 0.6669, 0.4505, 0.1165, 0.3835, 0.1778, 0.4244, 0.1669, 0.4505, 0.09652, 0.4035, 0.75, 0.4388, 0.6778, 0.4244, 0.6669, 0.4505, 0.75, 0.467, 0.1778, 0.4244, 0.25, 0.4388, 0.25, 0.467, 0.1669, 0.4505, 0.8099, 0.3945, 0.75, 0.4065, 0.75, 0.4388, 0.8222, 0.4244, 0.25, 0.4065, 0.3099, 0.3945, 0.3222, 0.4244, 0.25, 0.4388, 0.8606, 0.3606, 0.8099, 0.3945, 0.8222, 0.4244, 0.8835, 0.3835, 0.3099, 0.3945, 0.3606, 0.3606, 0.3835, 0.3835, 0.3222, 0.4244, 0.8945, 0.3099, 0.8606, 0.3606, 0.8835, 0.3835, 0.9244, 0.3222, 0.3606, 0.3606, 0.3945, 0.3099, 0.4244, 0.3222, 0.3835, 0.3835, 0.9065, 0.25, 0.8945, 0.3099, 0.9244, 0.3222, 0.9388, 0.25, 0.3945, 0.3099, 0.4065, 0.25, 0.4388, 0.25, 0.4244, 0.3222, 0.8945, 0.1901, 0.9065, 0.25, 0.9388, 0.25, 0.9244, 0.1778, 0.4065, 0.25, 0.3945, 0.1901, 0.4244, 0.1778, 0.4388, 0.25, 0.8606, 0.1394, 0.8945, 0.1901, 0.9244, 0.1778, 0.8835, 0.1165, 0.3945, 0.1901, 0.3606, 0.1394, 0.3835, 0.1165, 0.4244, 0.1778, 0.8099, 0.1055, 0.8606, 0.1394, 0.8835, 0.1165, 0.8222, 0.07558, 0.3606, 0.1394, 0.3099, 0.1055, 0.3222, 0.07558, 0.3835, 0.1165, 0.75, 0.09355, 0.8099, 0.1055, 0.8222, 0.07558, 0.75, 0.0612, 0.3099, 0.1055, 0.25, 0.09355, 0.25, 0.0612, 0.3222, 0.07558, 0.6901, 0.1055, 0.75, 0.09355, 0.75, 0.0612, 0.6778, 0.07558, 0.25, 0.09355, 0.1901, 0.1055, 0.1778, 0.07558, 0.25, 0.0612, 0.6394, 0.1394, 0.6901, 0.1055, 0.6778, 0.07558, 0.6165, 0.1165, 0.1901, 0.1055, 0.1394, 0.1394, 0.1165, 0.1165, 0.1778, 0.07558, 0.6055, 0.1901, 0.6394, 0.1394, 0.6165, 0.1165, 0.5756, 0.1778, 0.1394, 0.1394, 0.1055, 0.1901, 0.07558, 0.1778, 0.1165, 0.1165, 0.5935, 0.25, 0.6055, 0.1901, 0.5756, 0.1778, 0.5612, 0.25, 0.1055, 0.1901, 0.09355, 0.25, 0.0612, 0.25, 0.07558, 0.1778, 0.6055, 0.3099, 0.5935, 0.25, 0.5612, 0.25, 0.5756, 0.3222, 0.09355, 0.25, 0.1055, 0.3099, 0.07558, 0.3222, 0.0612, 0.25, 0.6394, 0.3606, 0.6055, 0.3099, 0.5756, 0.3222, 0.6165, 0.3835, 0.1055, 0.3099, 0.1394, 0.3606, 0.1165, 0.3835, 0.07558, 0.3222, 0.6901, 0.3945, 0.6394, 0.3606, 0.6165, 0.3835, 0.6778, 0.4244, 0.1394, 0.3606, 0.1901, 0.3945, 0.1778, 0.4244, 0.1165, 0.3835, 0.75, 0.4065, 0.6901, 0.3945, 0.6778, 0.4244, 0.75, 0.4388, 0.1901, 0.3945, 0.25, 0.4065, 0.25, 0.4388, 0.1778, 0.4244, 0.7974, 0.3644, 0.75, 0.3738, 0.75, 0.4065, 0.8099, 0.3945, 0.25, 0.3738, 0.2974, 0.3644, 0.3099, 0.3945, 0.25, 0.4065, 0.8376, 0.3376, 0.7974, 0.3644, 0.8099, 0.3945, 0.8606, 0.3606, 0.2974, 0.3644, 0.3376, 0.3376, 0.3606, 0.3606, 0.3099, 0.3945, 0.8644, 0.2974, 0.8376, 0.3376, 0.8606, 0.3606, 0.8945, 0.3099, 0.3376, 0.3376, 0.3644, 0.2974, 0.3945, 0.3099, 0.3606, 0.3606, 0.8738, 0.25, 0.8644, 0.2974, 0.8945, 0.3099, 0.9065, 0.25, 0.3644, 0.2974, 0.3738, 0.25, 0.4065, 0.25, 0.3945, 0.3099, 0.8644, 0.2026, 0.8738, 0.25, 0.9065, 0.25, 0.8945, 0.1901, 0.3738, 0.25, 0.3644, 0.2026, 0.3945, 0.1901, 0.4065, 0.25, 0.8376, 0.1624, 0.8644, 0.2026, 0.8945, 0.1901, 0.8606, 0.1394, 0.3644, 0.2026, 0.3376, 0.1624, 0.3606, 0.1394, 0.3945, 0.1901, 0.7974, 0.1356, 0.8376, 0.1624, 0.8606, 0.1394, 0.8099, 0.1055, 0.3376, 0.1624, 0.2974, 0.1356, 0.3099, 0.1055, 0.3606, 0.1394, 0.75, 0.1262, 0.7974, 0.1356, 0.8099, 0.1055, 0.75, 0.09355, 0.2974, 0.1356, 0.25, 0.1262, 0.25, 0.09355, 0.3099, 0.1055, 0.7026, 0.1356, 0.75, 0.1262, 0.75, 0.09355, 0.6901, 0.1055, 0.25, 0.1262, 0.2026, 0.1356, 0.1901, 0.1055, 0.25, 0.09355, 0.6624, 0.1624, 0.7026, 0.1356, 0.6901, 0.1055, 0.6394, 0.1394, 0.2026, 0.1356, 0.1624, 0.1624, 0.1394, 0.1394, 0.1901, 0.1055, 0.6356, 0.2026, 0.6624, 0.1624, 0.6394, 0.1394, 0.6055, 0.1901, 0.1624, 0.1624, 0.1356, 0.2026, 0.1055, 0.1901, 0.1394, 0.1394, 0.6262, 0.25, 0.6356, 0.2026, 0.6055, 0.1901, 0.5935, 0.25, 0.1356, 0.2026, 0.1262, 0.25, 0.09355, 0.25, 0.1055, 0.1901, 0.6356, 0.2974, 0.6262, 0.25, 0.5935, 0.25, 0.6055, 0.3099, 0.1262, 0.25, 0.1356, 0.2974, 0.1055, 0.3099, 0.09355, 0.25, 0.6624, 0.3376, 0.6356, 0.2974, 0.6055, 0.3099, 0.6394, 0.3606, 0.1356, 0.2974, 0.1624, 0.3376, 0.1394, 0.3606, 0.1055, 0.3099, 0.7026, 0.3644, 0.6624, 0.3376, 0.6394, 0.3606, 0.6901, 0.3945, 0.1624, 0.3376, 0.2026, 0.3644, 0.1901, 0.3945, 0.1394, 0.3606, 0.75, 0.3738, 0.7026, 0.3644, 0.6901, 0.3945, 0.75, 0.4065, 0.2026, 0.3644, 0.25, 0.3738, 0.25, 0.4065, 0.1901, 0.3945, 0.7864, 0.3378, 0.75, 0.345, 0.75, 0.3738, 0.7974, 0.3644, 0.25, 0.345, 0.2864, 0.3378, 0.2974, 0.3644, 0.25, 0.3738, 0.8172, 0.3172, 0.7864, 0.3378, 0.7974, 0.3644, 0.8376, 0.3376, 0.2864, 0.3378, 0.3172, 0.3172, 0.3376, 0.3376, 0.2974, 0.3644, 0.8378, 0.2864, 0.8172, 0.3172, 0.8376, 0.3376, 0.8644, 0.2974, 0.3172, 0.3172, 0.3378, 0.2864, 0.3644, 0.2974, 0.3376, 0.3376, 0.845, 0.25, 0.8378, 0.2864, 0.8644, 0.2974, 0.8738, 0.25, 0.3378, 0.2864, 0.345, 0.25, 0.3738, 0.25, 0.3644, 0.2974, 0.8378, 0.2136, 0.845, 0.25, 0.8738, 0.25, 0.8644, 0.2026, 0.345, 0.25, 0.3378, 0.2136, 0.3644, 0.2026, 0.3738, 0.25, 0.8172, 0.1828, 0.8378, 0.2136, 0.8644, 0.2026, 0.8376, 0.1624, 0.3378, 0.2136, 0.3172, 0.1828, 0.3376, 0.1624, 0.3644, 0.2026, 0.7864, 0.1622, 0.8172, 0.1828, 0.8376, 0.1624, 0.7974, 0.1356, 0.3172, 0.1828, 0.2864, 0.1622, 0.2974, 0.1356, 0.3376, 0.1624, 0.75, 0.155, 0.7864, 0.1622, 0.7974, 0.1356, 0.75, 0.1262, 0.2864, 0.1622, 0.25, 0.155, 0.25, 0.1262, 0.2974, 0.1356, 0.7136, 0.1622, 0.75, 0.155, 0.75, 0.1262, 0.7026, 0.1356, 0.25, 0.155, 0.2136, 0.1622, 0.2026, 0.1356, 0.25, 0.1262, 0.6828, 0.1828, 0.7136, 0.1622, 0.7026, 0.1356, 0.6624, 0.1624, 0.2136, 0.1622, 0.1828, 0.1828, 0.1624, 0.1624, 0.2026, 0.1356, 0.6622, 0.2136, 0.6828, 0.1828, 0.6624, 0.1624, 0.6356, 0.2026, 0.1828, 0.1828, 0.1622, 0.2136, 0.1356, 0.2026, 0.1624, 0.1624, 0.655, 0.25, 0.6622, 0.2136, 0.6356, 0.2026, 0.6262, 0.25, 0.1622, 0.2136, 0.155, 0.25, 0.1262, 0.25, 0.1356, 0.2026, 0.6622, 0.2864, 0.655, 0.25, 0.6262, 0.25, 0.6356, 0.2974, 0.155, 0.25, 0.1622, 0.2864, 0.1356, 0.2974, 0.1262, 0.25, 0.6828, 0.3172, 0.6622, 0.2864, 0.6356, 0.2974, 0.6624, 0.3376, 0.1622, 0.2864, 0.1828, 0.3172, 0.1624, 0.3376, 0.1356, 0.2974, 0.7136, 0.3378, 0.6828, 0.3172, 0.6624, 0.3376, 0.7026, 0.3644, 0.1828, 0.3172, 0.2136, 0.3378, 0.2026, 0.3644, 0.1624, 0.3376, 0.75, 0.345, 0.7136, 0.3378, 0.7026, 0.3644, 0.75, 0.3738, 0.2136, 0.3378, 0.25, 0.345, 0.25, 0.3738, 0.2026, 0.3644, 0.7741, 0.3082, 0.75, 0.313, 0.75, 0.345, 0.7864, 0.3378, 0.25, 0.313, 0.2741, 0.3082, 0.2864, 0.3378, 0.25, 0.345, 0.7946, 0.2946, 0.7741, 0.3082, 0.7864, 0.3378, 0.8172, 0.3172, 0.2741, 0.3082, 0.2946, 0.2946, 0.3172, 0.3172, 0.2864, 0.3378, 0.8082, 0.2741, 0.7946, 0.2946, 0.8172, 0.3172, 0.8378, 0.2864, 0.2946, 0.2946, 0.3082, 0.2741, 0.3378, 0.2864, 0.3172, 0.3172, 0.813, 0.25, 0.8082, 0.2741, 0.8378, 0.2864, 0.845, 0.25, 0.3082, 0.2741, 0.313, 0.25, 0.345, 0.25, 0.3378, 0.2864, 0.8082, 0.2259, 0.813, 0.25, 0.845, 0.25, 0.8378, 0.2136, 0.313, 0.25, 0.3082, 0.2259, 0.3378, 0.2136, 0.345, 0.25, 0.7946, 0.2054, 0.8082, 0.2259, 0.8378, 0.2136, 0.8172, 0.1828, 0.3082, 0.2259, 0.2946, 0.2054, 0.3172, 0.1828, 0.3378, 0.2136, 0.7741, 0.1918, 0.7946, 0.2054, 0.8172, 0.1828, 0.7864, 0.1622, 0.2946, 0.2054, 0.2741, 0.1918, 0.2864, 0.1622, 0.3172, 0.1828, 0.75, 0.187, 0.7741, 0.1918, 0.7864, 0.1622, 0.75, 0.155, 0.2741, 0.1918, 0.25, 0.187, 0.25, 0.155, 0.2864, 0.1622, 0.7259, 0.1918, 0.75, 0.187, 0.75, 0.155, 0.7136, 0.1622, 0.25, 0.187, 0.2259, 0.1918, 0.2136, 0.1622, 0.25, 0.155, 0.7054, 0.2054, 0.7259, 0.1918, 0.7136, 0.1622, 0.6828, 0.1828, 0.2259, 0.1918, 0.2054, 0.2054, 0.1828, 0.1828, 0.2136, 0.1622, 0.6918, 0.2259, 0.7054, 0.2054, 0.6828, 0.1828, 0.6622, 0.2136, 0.2054, 0.2054, 0.1918, 0.2259, 0.1622, 0.2136, 0.1828, 0.1828, 0.687, 0.25, 0.6918, 0.2259, 0.6622, 0.2136, 0.655, 0.25, 0.1918, 0.2259, 0.187, 0.25, 0.155, 0.25, 0.1622, 0.2136, 0.6918, 0.2741, 0.687, 0.25, 0.655, 0.25, 0.6622, 0.2864, 0.187, 0.25, 0.1918, 0.2741, 0.1622, 0.2864, 0.155, 0.25, 0.7054, 0.2946, 0.6918, 0.2741, 0.6622, 0.2864, 0.6828, 0.3172, 0.1918, 0.2741, 0.2054, 0.2946, 0.1828, 0.3172, 0.1622, 0.2864, 0.7259, 0.3082, 0.7054, 0.2946, 0.6828, 0.3172, 0.7136, 0.3378, 0.2054, 0.2946, 0.2259, 0.3082, 0.2136, 0.3378, 0.1828, 0.3172, 0.75, 0.313, 0.7259, 0.3082, 0.7136, 0.3378, 0.75, 0.345, 0.2259, 0.3082, 0.25, 0.313, 0.25, 0.345, 0.2136, 0.3378, 0.7631, 0.2816, 0.75, 0.2842, 0.75, 0.313, 0.7741, 0.3082, 0.25, 0.2842, 0.2631, 0.2816, 0.2741, 0.3082, 0.25, 0.313, 0.7742, 0.2742, 0.7631, 0.2816, 0.7741, 0.3082, 0.7946, 0.2946, 0.2631, 0.2816, 0.2742, 0.2742, 0.2946, 0.2946, 0.2741, 0.3082, 0.7816, 0.2631, 0.7742, 0.2742, 0.7946, 0.2946, 0.8082, 0.2741, 0.2742, 0.2742, 0.2816, 0.2631, 0.3082, 0.2741, 0.2946, 0.2946, 0.7842, 0.25, 0.7816, 0.2631, 0.8082, 0.2741, 0.813, 0.25, 0.2816, 0.2631, 0.2842, 0.25, 0.313, 0.25, 0.3082, 0.2741, 0.7816, 0.2369, 0.7842, 0.25, 0.813, 0.25, 0.8082, 0.2259, 0.2842, 0.25, 0.2816, 0.2369, 0.3082, 0.2259, 0.313, 0.25, 0.7742, 0.2258, 0.7816, 0.2369, 0.8082, 0.2259, 0.7946, 0.2054, 0.2816, 0.2369, 0.2742, 0.2258, 0.2946, 0.2054, 0.3082, 0.2259, 0.7631, 0.2184, 0.7742, 0.2258, 0.7946, 0.2054, 0.7741, 0.1918, 0.2742, 0.2258, 0.2631, 0.2184, 0.2741, 0.1918, 0.2946, 0.2054, 0.75, 0.2158, 0.7631, 0.2184, 0.7741, 0.1918, 0.75, 0.187, 0.2631, 0.2184, 0.25, 0.2158, 0.25, 0.187, 0.2741, 0.1918, 0.7369, 0.2184, 0.75, 0.2158, 0.75, 0.187, 0.7259, 0.1918, 0.25, 0.2158, 0.2369, 0.2184, 0.2259, 0.1918, 0.25, 0.187, 0.7258, 0.2258, 0.7369, 0.2184, 0.7259, 0.1918, 0.7054, 0.2054, 0.2369, 0.2184, 0.2258, 0.2258, 0.2054, 0.2054, 0.2259, 0.1918, 0.7184, 0.2369, 0.7258, 0.2258, 0.7054, 0.2054, 0.6918, 0.2259, 0.2258, 0.2258, 0.2184, 0.2369, 0.1918, 0.2259, 0.2054, 0.2054, 0.7158, 0.25, 0.7184, 0.2369, 0.6918, 0.2259, 0.687, 0.25, 0.2184, 0.2369, 0.2158, 0.25, 0.187, 0.25, 0.1918, 0.2259, 0.7184, 0.2631, 0.7158, 0.25, 0.687, 0.25, 0.6918, 0.2741, 0.2158, 0.25, 0.2184, 0.2631, 0.1918, 0.2741, 0.187, 0.25, 0.7258, 0.2742, 0.7184, 0.2631, 0.6918, 0.2741, 0.7054, 0.2946, 0.2184, 0.2631, 0.2258, 0.2742, 0.2054, 0.2946, 0.1918, 0.2741, 0.7369, 0.2816, 0.7258, 0.2742, 0.7054, 0.2946, 0.7259, 0.3082, 0.2258, 0.2742, 0.2369, 0.2816, 0.2259, 0.3082, 0.2054, 0.2946, 0.75, 0.2842, 0.7369, 0.2816, 0.7259, 0.3082, 0.75, 0.313, 0.2369, 0.2816, 0.25, 0.2842, 0.25, 0.313, 0.2259, 0.3082, 0.7568, 0.2665, 0.75, 0.2678, 0.75, 0.2842, 0.7631, 0.2816, 0.25, 0.2678, 0.2568, 0.2665, 0.2631, 0.2816, 0.25, 0.2842, 0.7626, 0.2626, 0.7568, 0.2665, 0.7631, 0.2816, 0.7742, 0.2742, 0.2568, 0.2665, 0.2626, 0.2626, 0.2742, 0.2742, 0.2631, 0.2816, 0.7665, 0.2568, 0.7626, 0.2626, 0.7742, 0.2742, 0.7816, 0.2631, 0.2626, 0.2626, 0.2665, 0.2568, 0.2816, 0.2631, 0.2742, 0.2742, 0.7678, 0.25, 0.7665, 0.2568, 0.7816, 0.2631, 0.7842, 0.25, 0.2665, 0.2568, 0.2678, 0.25, 0.2842, 0.25, 0.2816, 0.2631, 0.7665, 0.2432, 0.7678, 0.25, 0.7842, 0.25, 0.7816, 0.2369, 0.2678, 0.25, 0.2665, 0.2432, 0.2816, 0.2369, 0.2842, 0.25, 0.7626, 0.2374, 0.7665, 0.2432, 0.7816, 0.2369, 0.7742, 0.2258, 0.2665, 0.2432, 0.2626, 0.2374, 0.2742, 0.2258, 0.2816, 0.2369, 0.7568, 0.2335, 0.7626, 0.2374, 0.7742, 0.2258, 0.7631, 0.2184, 0.2626, 0.2374, 0.2568, 0.2335, 0.2631, 0.2184, 0.2742, 0.2258, 0.75, 0.2322, 0.7568, 0.2335, 0.7631, 0.2184, 0.75, 0.2158, 0.2568, 0.2335, 0.25, 0.2322, 0.25, 0.2158, 0.2631, 0.2184, 0.7432, 0.2335, 0.75, 0.2322, 0.75, 0.2158, 0.7369, 0.2184, 0.25, 0.2322, 0.2432, 0.2335, 0.2369, 0.2184, 0.25, 0.2158, 0.7374, 0.2374, 0.7432, 0.2335, 0.7369, 0.2184, 0.7258, 0.2258, 0.2432, 0.2335, 0.2374, 0.2374, 0.2258, 0.2258, 0.2369, 0.2184, 0.7335, 0.2432, 0.7374, 0.2374, 0.7258, 0.2258, 0.7184, 0.2369, 0.2374, 0.2374, 0.2335, 0.2432, 0.2184, 0.2369, 0.2258, 0.2258, 0.7322, 0.25, 0.7335, 0.2432, 0.7184, 0.2369, 0.7158, 0.25, 0.2335, 0.2432, 0.2322, 0.25, 0.2158, 0.25, 0.2184, 0.2369, 0.7335, 0.2568, 0.7322, 0.25, 0.7158, 0.25, 0.7184, 0.2631, 0.2322, 0.25, 0.2335, 0.2568, 0.2184, 0.2631, 0.2158, 0.25, 0.7374, 0.2626, 0.7335, 0.2568, 0.7184, 0.2631, 0.7258, 0.2742, 0.2335, 0.2568, 0.2374, 0.2626, 0.2258, 0.2742, 0.2184, 0.2631, 0.7432, 0.2665, 0.7374, 0.2626, 0.7258, 0.2742, 0.7369, 0.2816, 0.2374, 0.2626, 0.2432, 0.2665, 0.2369, 0.2816, 0.2258, 0.2742, 0.75, 0.2678, 0.7432, 0.2665, 0.7369, 0.2816, 0.75, 0.2842, 0.2432, 0.2665, 0.25, 0.2678, 0.25, 0.2842, 0.2369, 0.2816])
me_cylinder_001.materials.append(mat_red)
me_cylinder_001.materials.append(mat_orange)
me_cylinder_001.materials.append(mat_yellow)
me_cylinder_001.materials.append(mat_green)
me_cylinder_001.materials.append(mat_blue_lighter)
me_cylinder_001.materials.append(mat_blue_darker)
me_cylinder_001.materials.append(mat_purple)
me_cylinder_001.use_remesh_fix_poles = True
me_cylinder_001.use_remesh_preserve_attributes = False
me_cylinder_001.update()

# ---- objects
ob_holder = bpy.data.objects.new('Holder', me_cylinder)
ob_lollipop = bpy.data.objects.new('Lollipop', me_cylinder_001)

# ---- transforms, parenting, visibility, modifiers, constraints
ob_holder.location = (0.0, 0.0, 0.2861)
ob_holder.scale = (0.01004, 0.01004, 0.2855)
_m = ob_holder.modifiers.new('Auto Smooth', 'NODES')
_m.node_group = ng_auto_smooth
_gi = [s.identifier for s in ng_auto_smooth.interface.items_tree if s.item_type == 'SOCKET' and s.in_out == 'INPUT']
_m[_gi[1]] = 0.5236  # Angle
ob_lollipop.location = (0.0, 0.0, 0.6228)
ob_lollipop.rotation_euler = (1.571, -0.0, 0.0)
ob_lollipop.scale = (0.1804, 0.1804, 0.0159)
_m = ob_lollipop.modifiers.new('Auto Smooth', 'NODES')
_m.node_group = ng_auto_smooth
_gi = [s.identifier for s in ng_auto_smooth.interface.items_tree if s.item_type == 'SOCKET' and s.in_out == 'INPUT']
_m[_gi[1]] = 0.5236  # Angle

# ---- collection membership
col_collection.objects.link(ob_holder)
col_collection.objects.link(ob_lollipop)

# ---- scene / render settings (as saved in the file)
scene.frame_start = 1; scene.frame_end = 250; scene.frame_set(1)
scene.render.engine = 'BLENDER_EEVEE_NEXT'
scene.cycles.sampling_pattern = 'TABULATED_SOBOL'
scene.cycles.use_light_tree = False
scene.view_settings.view_transform = 'Filmic'
bpy.context.view_layer.update()

# ---- added for rendering (the .blend has no active camera and no usable light): camera, sun
cam_auto = bpy.data.cameras.new('AutoCamera')
cam_auto.lens = 50.0
cam_auto.sensor_width = 36.0
cam_auto.clip_end = 1000.0
ob_auto_camera = bpy.data.objects.new('AutoCamera', cam_auto)
scene.collection.objects.link(ob_auto_camera)
ob_auto_camera.location = (0.814594, -0.977512, 1.05357)
ob_auto_camera.rotation_euler = (1.09748, -7.21219e-08, 0.694738)
scene.camera = ob_auto_camera
light_auto_sun = bpy.data.lights.new('AutoSun', 'SUN')
light_auto_sun.energy = 3.0
light_auto_sun.angle = 0.0523599
ob_auto_sun = bpy.data.objects.new('AutoSun', light_auto_sun)
scene.collection.objects.link(ob_auto_sun)
ob_auto_sun.rotation_euler = (0.872665, 0.174533, 0.523599)
bpy.context.view_layer.update()
